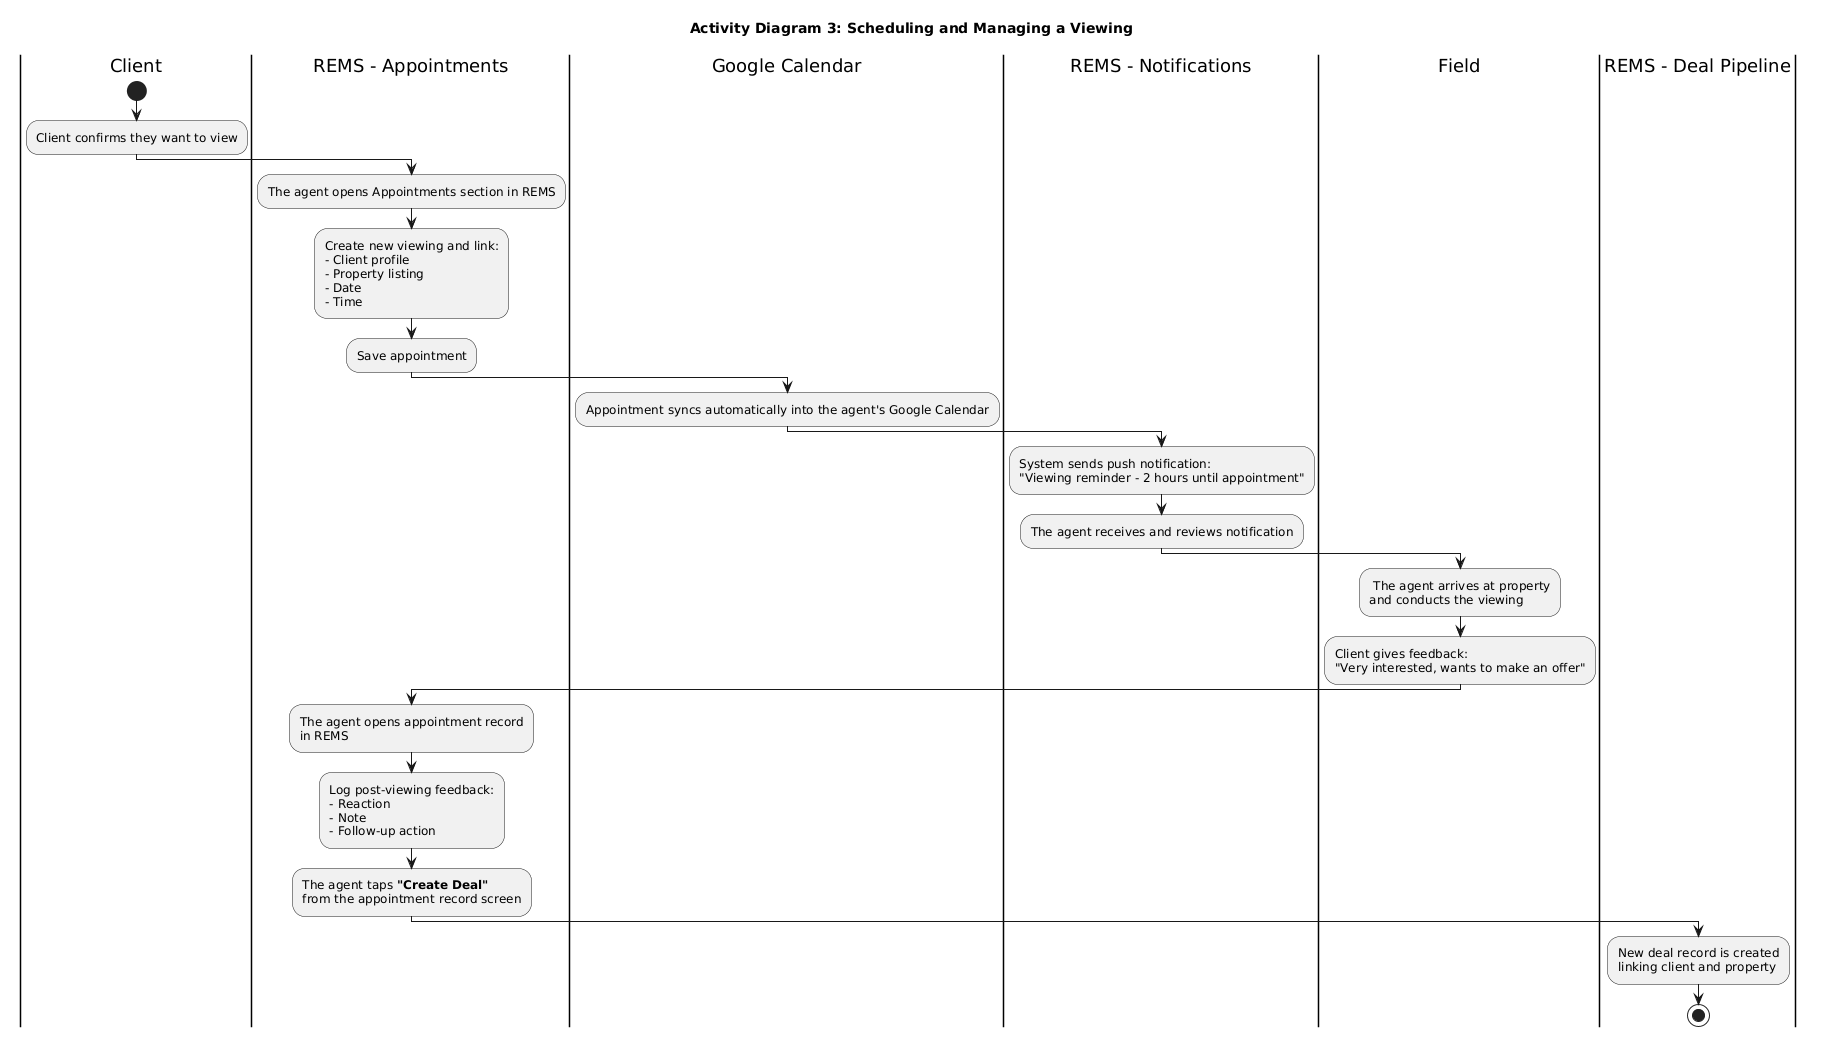

The diagram above was rendered by PlantUML. Its source (embedded in the PNG):
@startuml
title Activity Diagram 3: Scheduling and Managing a Viewing

|Client|
start
:Client confirms they want to view;

|REMS - Appointments|
:The agent opens Appointments section in REMS;
:Create new viewing and link:
- Client profile
- Property listing
- Date
- Time;
:Save appointment;

|Google Calendar|
:Appointment syncs automatically into the agent's Google Calendar;

|REMS - Notifications|
:System sends push notification:\n"Viewing reminder - 2 hours until appointment";
:The agent receives and reviews notification;

|Field|
: The agent arrives at property\nand conducts the viewing;
:Client gives feedback:\n"Very interested, wants to make an offer";

|REMS - Appointments|
:The agent opens appointment record\nin REMS;
:Log post-viewing feedback:
- Reaction
- Note
- Follow-up action;
:The agent taps **"Create Deal"**\nfrom the appointment record screen;

|REMS - Deal Pipeline|
:New deal record is created\nlinking client and property;

stop
@enduml